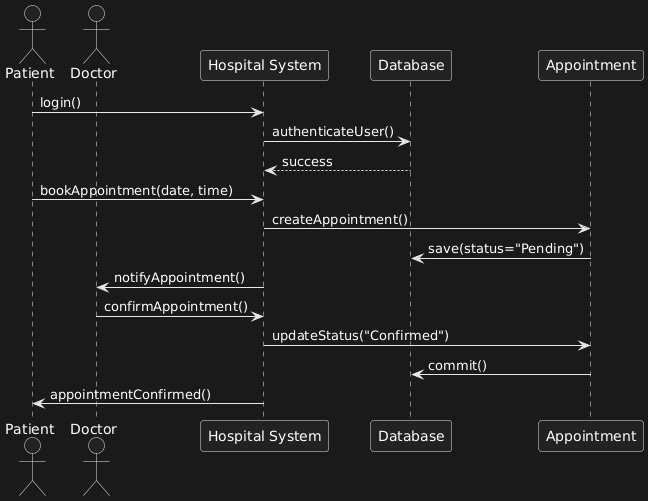

The diagram above was rendered by PlantUML. Its source (embedded in the PNG):
@startuml
actor Patient
actor Doctor

participant "Hospital System" as HS
participant Database
participant Appointment

Patient -> HS : login()
HS -> Database : authenticateUser()
Database --> HS : success

Patient -> HS : bookAppointment(date, time)
HS -> Appointment : createAppointment()
Appointment -> Database : save(status="Pending")

HS -> Doctor : notifyAppointment()

Doctor -> HS : confirmAppointment()
HS -> Appointment : updateStatus("Confirmed")
Appointment -> Database : commit()

HS -> Patient : appointmentConfirmed()
@enduml